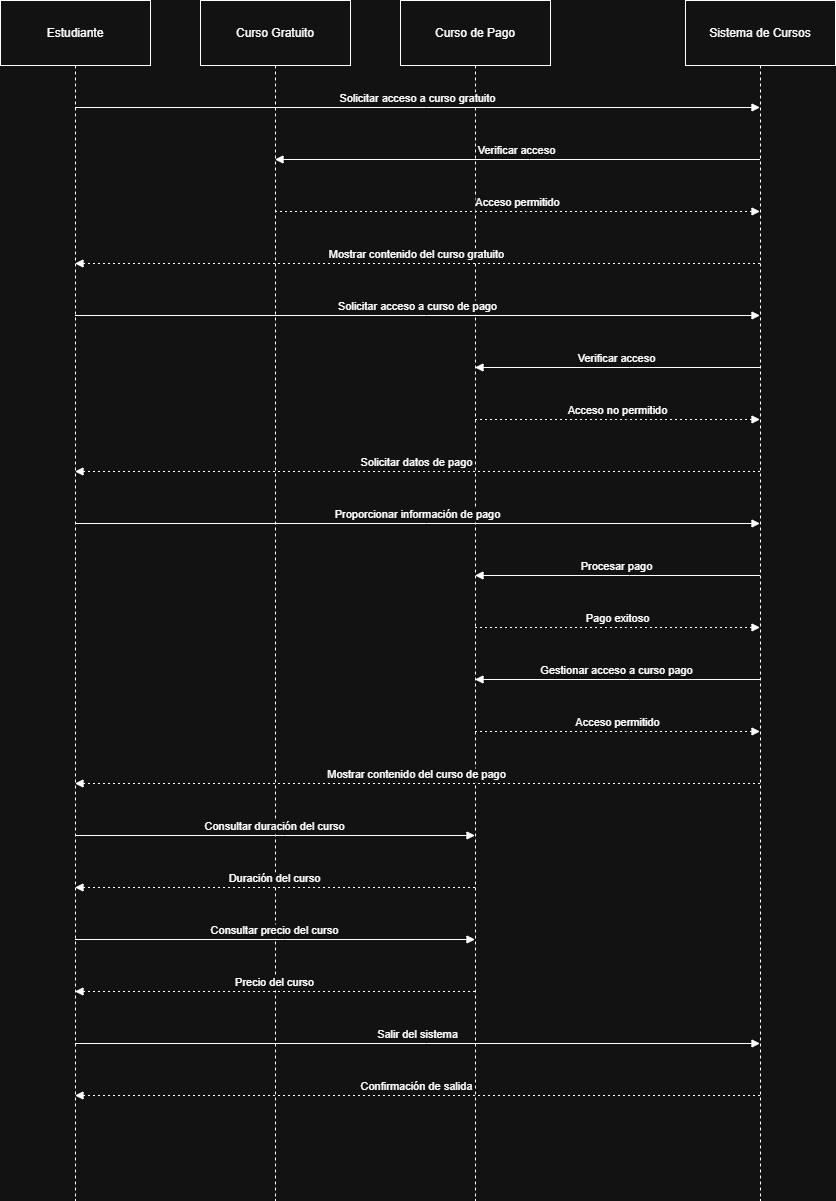

The diagram above was exported from draw.io. Its source (the exported page's mxGraphModel, read from the mxfile embedded in the PNG):
<mxGraphModel dx="2066" dy="1111" grid="1" gridSize="10" guides="1" tooltips="1" connect="1" arrows="1" fold="1" page="1" pageScale="1" pageWidth="827" pageHeight="1169" math="0" shadow="0">
  <root>
    <mxCell id="0" />
    <mxCell id="1" parent="0" />
    <mxCell id="2" value="Estudiante" style="shape=umlLifeline;perimeter=lifelinePerimeter;whiteSpace=wrap;container=1;dropTarget=0;collapsible=0;recursiveResize=0;outlineConnect=0;portConstraint=eastwest;newEdgeStyle={&quot;edgeStyle&quot;:&quot;elbowEdgeStyle&quot;,&quot;elbow&quot;:&quot;vertical&quot;,&quot;curved&quot;:0,&quot;rounded&quot;:0};size=65;" parent="1" vertex="1">
      <mxGeometry width="150" height="1200" as="geometry" />
    </mxCell>
    <mxCell id="3" value="Curso Gratuito" style="shape=umlLifeline;perimeter=lifelinePerimeter;whiteSpace=wrap;container=1;dropTarget=0;collapsible=0;recursiveResize=0;outlineConnect=0;portConstraint=eastwest;newEdgeStyle={&quot;edgeStyle&quot;:&quot;elbowEdgeStyle&quot;,&quot;elbow&quot;:&quot;vertical&quot;,&quot;curved&quot;:0,&quot;rounded&quot;:0};size=65;" parent="1" vertex="1">
      <mxGeometry x="200" width="150" height="1200" as="geometry" />
    </mxCell>
    <mxCell id="4" value="Curso de Pago" style="shape=umlLifeline;perimeter=lifelinePerimeter;whiteSpace=wrap;container=1;dropTarget=0;collapsible=0;recursiveResize=0;outlineConnect=0;portConstraint=eastwest;newEdgeStyle={&quot;edgeStyle&quot;:&quot;elbowEdgeStyle&quot;,&quot;elbow&quot;:&quot;vertical&quot;,&quot;curved&quot;:0,&quot;rounded&quot;:0};size=65;" parent="1" vertex="1">
      <mxGeometry x="400" width="150" height="1200" as="geometry" />
    </mxCell>
    <mxCell id="5" value="Sistema de Cursos" style="shape=umlLifeline;perimeter=lifelinePerimeter;whiteSpace=wrap;container=1;dropTarget=0;collapsible=0;recursiveResize=0;outlineConnect=0;portConstraint=eastwest;newEdgeStyle={&quot;edgeStyle&quot;:&quot;elbowEdgeStyle&quot;,&quot;elbow&quot;:&quot;vertical&quot;,&quot;curved&quot;:0,&quot;rounded&quot;:0};size=65;" parent="1" vertex="1">
      <mxGeometry x="685" width="150" height="1200" as="geometry" />
    </mxCell>
    <mxCell id="6" value="Solicitar acceso a curso gratuito" style="verticalAlign=bottom;edgeStyle=elbowEdgeStyle;elbow=vertical;curved=0;rounded=0;endArrow=block;" parent="1" source="2" target="5" edge="1">
      <mxGeometry relative="1" as="geometry">
        <Array as="points">
          <mxPoint x="426" y="107" />
        </Array>
      </mxGeometry>
    </mxCell>
    <mxCell id="7" value="Verificar acceso" style="verticalAlign=bottom;edgeStyle=elbowEdgeStyle;elbow=vertical;curved=0;rounded=0;endArrow=block;" parent="1" source="5" target="3" edge="1">
      <mxGeometry relative="1" as="geometry">
        <Array as="points">
          <mxPoint x="529" y="159" />
        </Array>
      </mxGeometry>
    </mxCell>
    <mxCell id="8" value="Acceso permitido" style="verticalAlign=bottom;edgeStyle=elbowEdgeStyle;elbow=vertical;curved=0;rounded=0;dashed=1;dashPattern=2 3;endArrow=block;" parent="1" source="3" target="5" edge="1">
      <mxGeometry relative="1" as="geometry">
        <Array as="points">
          <mxPoint x="526" y="211" />
        </Array>
      </mxGeometry>
    </mxCell>
    <mxCell id="9" value="Mostrar contenido del curso gratuito" style="verticalAlign=bottom;edgeStyle=elbowEdgeStyle;elbow=vertical;curved=0;rounded=0;dashed=1;dashPattern=2 3;endArrow=block;" parent="1" source="5" target="2" edge="1">
      <mxGeometry relative="1" as="geometry">
        <Array as="points">
          <mxPoint x="429" y="263" />
        </Array>
      </mxGeometry>
    </mxCell>
    <mxCell id="10" value="Solicitar acceso a curso de pago" style="verticalAlign=bottom;edgeStyle=elbowEdgeStyle;elbow=vertical;curved=0;rounded=0;endArrow=block;" parent="1" source="2" target="5" edge="1">
      <mxGeometry relative="1" as="geometry">
        <Array as="points">
          <mxPoint x="426" y="315" />
        </Array>
      </mxGeometry>
    </mxCell>
    <mxCell id="11" value="Verificar acceso" style="verticalAlign=bottom;edgeStyle=elbowEdgeStyle;elbow=vertical;curved=0;rounded=0;endArrow=block;" parent="1" source="5" target="4" edge="1">
      <mxGeometry relative="1" as="geometry">
        <Array as="points">
          <mxPoint x="629" y="367" />
        </Array>
      </mxGeometry>
    </mxCell>
    <mxCell id="12" value="Acceso no permitido" style="verticalAlign=bottom;edgeStyle=elbowEdgeStyle;elbow=vertical;curved=0;rounded=0;dashed=1;dashPattern=2 3;endArrow=block;" parent="1" source="4" target="5" edge="1">
      <mxGeometry relative="1" as="geometry">
        <Array as="points">
          <mxPoint x="626" y="419" />
        </Array>
      </mxGeometry>
    </mxCell>
    <mxCell id="13" value="Solicitar datos de pago" style="verticalAlign=bottom;edgeStyle=elbowEdgeStyle;elbow=vertical;curved=0;rounded=0;dashed=1;dashPattern=2 3;endArrow=block;" parent="1" source="5" target="2" edge="1">
      <mxGeometry relative="1" as="geometry">
        <Array as="points">
          <mxPoint x="429" y="471" />
        </Array>
      </mxGeometry>
    </mxCell>
    <mxCell id="14" value="Proporcionar información de pago" style="verticalAlign=bottom;edgeStyle=elbowEdgeStyle;elbow=vertical;curved=0;rounded=0;endArrow=block;" parent="1" source="2" target="5" edge="1">
      <mxGeometry relative="1" as="geometry">
        <Array as="points">
          <mxPoint x="426" y="523" />
        </Array>
      </mxGeometry>
    </mxCell>
    <mxCell id="15" value="Procesar pago" style="verticalAlign=bottom;edgeStyle=elbowEdgeStyle;elbow=vertical;curved=0;rounded=0;endArrow=block;" parent="1" source="5" target="4" edge="1">
      <mxGeometry relative="1" as="geometry">
        <Array as="points">
          <mxPoint x="629" y="575" />
        </Array>
      </mxGeometry>
    </mxCell>
    <mxCell id="16" value="Pago exitoso" style="verticalAlign=bottom;edgeStyle=elbowEdgeStyle;elbow=vertical;curved=0;rounded=0;dashed=1;dashPattern=2 3;endArrow=block;" parent="1" source="4" target="5" edge="1">
      <mxGeometry relative="1" as="geometry">
        <Array as="points">
          <mxPoint x="626" y="627" />
        </Array>
      </mxGeometry>
    </mxCell>
    <mxCell id="17" value="Gestionar acceso a curso pago" style="verticalAlign=bottom;edgeStyle=elbowEdgeStyle;elbow=vertical;curved=0;rounded=0;endArrow=block;" parent="1" source="5" target="4" edge="1">
      <mxGeometry relative="1" as="geometry">
        <Array as="points">
          <mxPoint x="629" y="679" />
        </Array>
      </mxGeometry>
    </mxCell>
    <mxCell id="18" value="Acceso permitido" style="verticalAlign=bottom;edgeStyle=elbowEdgeStyle;elbow=vertical;curved=0;rounded=0;dashed=1;dashPattern=2 3;endArrow=block;" parent="1" source="4" target="5" edge="1">
      <mxGeometry relative="1" as="geometry">
        <Array as="points">
          <mxPoint x="626" y="731" />
        </Array>
      </mxGeometry>
    </mxCell>
    <mxCell id="19" value="Mostrar contenido del curso de pago" style="verticalAlign=bottom;edgeStyle=elbowEdgeStyle;elbow=vertical;curved=0;rounded=0;dashed=1;dashPattern=2 3;endArrow=block;" parent="1" source="5" target="2" edge="1">
      <mxGeometry relative="1" as="geometry">
        <Array as="points">
          <mxPoint x="429" y="783" />
        </Array>
      </mxGeometry>
    </mxCell>
    <mxCell id="20" value="Consultar duración del curso" style="verticalAlign=bottom;edgeStyle=elbowEdgeStyle;elbow=vertical;curved=0;rounded=0;endArrow=block;" parent="1" source="2" target="4" edge="1">
      <mxGeometry relative="1" as="geometry">
        <Array as="points">
          <mxPoint x="284" y="835" />
        </Array>
      </mxGeometry>
    </mxCell>
    <mxCell id="21" value="Duración del curso" style="verticalAlign=bottom;edgeStyle=elbowEdgeStyle;elbow=vertical;curved=0;rounded=0;dashed=1;dashPattern=2 3;endArrow=block;" parent="1" source="4" target="2" edge="1">
      <mxGeometry relative="1" as="geometry">
        <Array as="points">
          <mxPoint x="287" y="887" />
        </Array>
      </mxGeometry>
    </mxCell>
    <mxCell id="22" value="Consultar precio del curso" style="verticalAlign=bottom;edgeStyle=elbowEdgeStyle;elbow=vertical;curved=0;rounded=0;endArrow=block;" parent="1" source="2" target="4" edge="1">
      <mxGeometry relative="1" as="geometry">
        <Array as="points">
          <mxPoint x="284" y="939" />
        </Array>
      </mxGeometry>
    </mxCell>
    <mxCell id="23" value="Precio del curso" style="verticalAlign=bottom;edgeStyle=elbowEdgeStyle;elbow=vertical;curved=0;rounded=0;dashed=1;dashPattern=2 3;endArrow=block;" parent="1" source="4" target="2" edge="1">
      <mxGeometry relative="1" as="geometry">
        <Array as="points">
          <mxPoint x="287" y="991" />
        </Array>
      </mxGeometry>
    </mxCell>
    <mxCell id="24" value="Salir del sistema" style="verticalAlign=bottom;edgeStyle=elbowEdgeStyle;elbow=vertical;curved=0;rounded=0;endArrow=block;" parent="1" source="2" target="5" edge="1">
      <mxGeometry relative="1" as="geometry">
        <Array as="points">
          <mxPoint x="426" y="1043" />
        </Array>
      </mxGeometry>
    </mxCell>
    <mxCell id="25" value="Confirmación de salida" style="verticalAlign=bottom;edgeStyle=elbowEdgeStyle;elbow=vertical;curved=0;rounded=0;dashed=1;dashPattern=2 3;endArrow=block;" parent="1" source="5" target="2" edge="1">
      <mxGeometry relative="1" as="geometry">
        <Array as="points">
          <mxPoint x="429" y="1095" />
        </Array>
      </mxGeometry>
    </mxCell>
  </root>
</mxGraphModel>